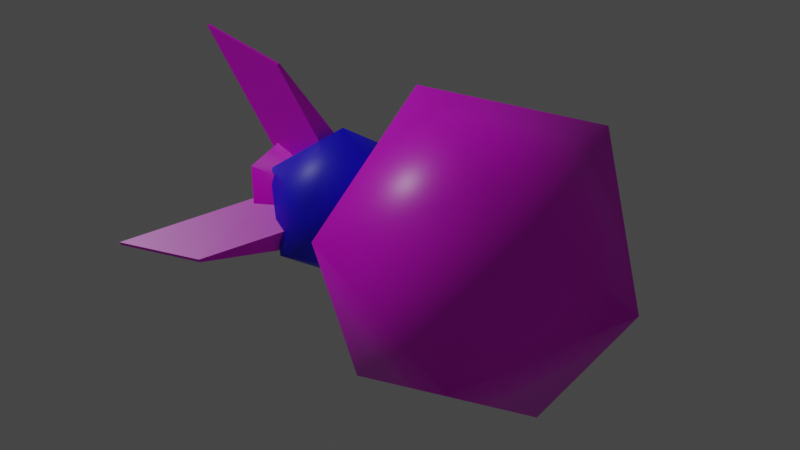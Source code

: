 # Source: pollenAttack.blend  (saved by Blender 2.93.20; exported with 4.5.12 LTS)
import bpy
from mathutils import Matrix  # noqa: F401  (used for matrix-valued properties, if any)

bpy.ops.wm.read_factory_settings(use_empty=True)
scene = bpy.context.scene
scene.name = 'Scene'

# ---- collections
col_collection = bpy.data.collections.new('Collection'); scene.collection.children.link(col_collection)

# ---- images (referenced by path relative to the original .blend; pixels are not part of the script)
import os
ASSET_DIR = os.environ.get("B2B_ASSET_DIR", "")  # directory of the original .blend (textures are referenced by path, not embedded)
HERE = os.path.dirname(os.path.abspath(__file__))  # packed textures are extracted next to this script under _unpacked/

def load_image(name, relpath, width, height, colorspace="sRGB"):
    """Load a texture the original file referenced (path relative to the .blend, or extracted next to this script)."""
    p = next((c for c in (os.path.join(HERE, relpath), os.path.join(ASSET_DIR, relpath)) if relpath and os.path.exists(c)), "")
    if p:
        img = bpy.data.images.load(p, check_existing=True)
        img.name = name
    else:  # same state as the original file: an image datablock whose file is absent (Cycles renders it pink)
        img = bpy.data.images.new(name, width, height)
        img.source = "FILE"
        img.filepath = "//" + (relpath or name)
    img.colorspace_settings.name = colorspace
    return img
img_plant_colors_png = load_image('plant-colors.png', 'plant-colors.png', 1024, 1024, 'sRGB')
img_default_particle_kinda_png = load_image('default-particle-kinda.png', 'default-particle-kinda.png', 1024, 1024, 'sRGB')

# ---- materials (node trees are filled in below, after node groups)
mat_material = bpy.data.materials.new('Material')
mat_material.alpha_threshold = 0.0
mat_material.use_transparent_shadow = False
mat_material.line_color = (0.0, 0.0, 0.0, 1.0)
mat_material_001 = bpy.data.materials.new('Material.001')
mat_material_001.surface_render_method = 'BLENDED'
mat_material_001.blend_method = 'BLEND'
mat_material_001.use_transparent_shadow = False

# ---- material node trees
mat_material.use_nodes = True; mat_material.node_tree.nodes.clear()
_N = mat_material.node_tree.nodes; _L = mat_material.node_tree.links
n0 = _N.new('ShaderNodeOutputMaterial'); n0.name = 'Material Output'; n0.location = (300, 300)
n1 = _N.new('ShaderNodeBsdfPrincipled'); n1.name = 'Principled BSDF'; n1.location = (10, 300)
n1.distribution = 'GGX'
n1.subsurface_method = 'BURLEY'
n1.inputs[2].default_value = 0.4
n1.inputs[3].default_value = 1.45
n1.inputs[27].default_value = (0.0, 0.0, 0.0, 1.0)
n1.inputs[28].default_value = 1.0
n2 = _N.new('ShaderNodeTexImage'); n2.name = 'Image Texture'; n2.location = (-378, 226)
n2.image = img_plant_colors_png
_L.new(n1.outputs[0], n0.inputs[0])
_L.new(n2.outputs[0], n1.inputs[0])
n0.is_active_output = True
mat_material_001.use_nodes = True; mat_material_001.node_tree.nodes.clear()
_N = mat_material_001.node_tree.nodes; _L = mat_material_001.node_tree.links
n0 = _N.new('ShaderNodeMix'); n0.name = 'Mix'; n0.location = (-334, 136)
n0.data_type = 'RGBA'
n0.inputs[7].default_value = (0.00691, 0.0, 1.0, 1.0)
n1 = _N.new('ShaderNodeBsdfPrincipled'); n1.name = 'Principled BSDF'; n1.location = (10, 300)
n1.distribution = 'GGX'
n1.subsurface_method = 'BURLEY'
n1.inputs[3].default_value = 1.45
n1.inputs[27].default_value = (0.0, 0.0, 0.0, 1.0)
n1.inputs[28].default_value = 1.0
n2 = _N.new('ShaderNodeTexImage'); n2.name = 'Image Texture'; n2.location = (-781, 7)
n2.image = img_default_particle_kinda_png
n3 = _N.new('ShaderNodeOutputMaterial'); n3.name = 'Material Output'; n3.location = (498, 334)
_L.new(n1.outputs[0], n3.inputs[0])
_L.new(n2.outputs[0], n0.inputs[6])
_L.new(n0.outputs[2], n1.inputs[0])
_L.new(n2.outputs[1], n1.inputs[4])
_L.new(n2.outputs[1], n0.inputs[0])
n3.is_active_output = True

# ---- world
world_world = bpy.data.worlds.new('World'); scene.world = world_world
world_world.use_nodes = True; world_world.node_tree.nodes.clear()
_N = world_world.node_tree.nodes; _L = world_world.node_tree.links
n0 = _N.new('ShaderNodeOutputWorld'); n0.name = 'World Output'; n0.location = (300, 300)
n1 = _N.new('ShaderNodeBackground'); n1.name = 'Background'; n1.location = (10, 300)
n1.inputs[0].default_value = (0.05088, 0.05088, 0.05088, 1.0)
_L.new(n1.outputs[0], n0.inputs[0])
n0.is_active_output = True
world_world.color = (0.05088, 0.05088, 0.05088)
world_world.use_sun_shadow = False
world_world.sun_shadow_jitter_overblur = 0.0

# ---- lights
light_sun = bpy.data.lights.new('Sun', 'SUN')
light_sun.transmission_factor = 0.0
light_sun.energy = 1.0
light_sun.shadow_soft_size = 0.125

# ---- meshes
me_icosphere = bpy.data.meshes.new('Icosphere')
me_icosphere.from_pydata([(0.0, 0.0, 0.0), (0.5528, -0.5257, -0.7236), (0.5528, -0.8506, 0.2764), (0.5528, 0.0, 0.8944), (0.5528, 0.8506, 0.2764), (0.5528, 0.5257, -0.7236), (1.447, -0.8506, -0.2764), (1.447, -0.5257, 0.7236), (1.447, 0.5257, 0.7236), (1.447, 0.8506, -0.2764), (1.447, 0.0, -0.8944), (2.0, 0.0, 1.51e-07), (-0.4449, 0.4118, -3.675e-08), (0.1551, 0.1689, 2.096e-08), (-0.4449, 0.1273, -0.3917), (0.1551, 0.0522, -0.1607), (-0.4449, -0.3332, -0.2421), (0.1551, -0.1367, -0.09929), (-0.4449, -0.3332, 0.2421), (0.1551, -0.1367, 0.09929), (-0.4449, 0.1273, 0.3917), (0.1551, 0.0522, 0.1607), (-0.5147, -0.01156, 0.7771), (-1.127, -0.01156, 0.9028), (-0.5147, 0.01156, 0.7771), (-1.127, 0.01156, 0.9028), (0.2202, -0.125, 0.06066), (-0.3919, -0.125, 0.2065), (0.2202, 0.125, 0.06066), (-0.3919, 0.125, 0.2065), (-0.5147, 0.6296, -0.4558), (-1.127, 0.7303, -0.531), (-0.5147, 0.6157, -0.4743), (-1.127, 0.7164, -0.5495), (0.2202, 0.1234, 0.06386), (-0.3919, 0.2403, -0.02342), (0.2202, -0.02621, -0.1365), (-0.3919, 0.09065, -0.2237), (-0.5147, -0.7278, -0.2728), (-1.127, -0.8461, -0.3152), (-0.5147, -0.7356, -0.2511), (-1.127, -0.8539, -0.2934), (0.2202, -0.01497, -0.1381), (-0.3919, -0.1523, -0.1873), (0.2202, -0.09924, 0.09725), (-0.3919, -0.2366, 0.04809)], [], [(0, 1, 2), (1, 0, 5), (0, 2, 3), (0, 3, 4), (0, 4, 5), (1, 5, 10), (2, 1, 6), (3, 2, 7), (4, 3, 8), (5, 4, 9), (1, 10, 6), (2, 6, 7), (3, 7, 8), (4, 8, 9), (5, 9, 10), (6, 10, 11), (7, 6, 11), (8, 7, 11), (9, 8, 11), (10, 9, 11), (12, 13, 15, 14), (14, 15, 17, 16), (16, 17, 19, 18), (15, 13, 21, 19, 17), (18, 19, 21, 20), (20, 21, 13, 12), (12, 14, 16, 18, 20), (22, 23, 25, 24), (24, 25, 29, 28), (28, 29, 27, 26), (26, 27, 23, 22), (24, 28, 26, 22), (29, 25, 23, 27), (30, 31, 33, 32), (32, 33, 37, 36), (36, 37, 35, 34), (34, 35, 31, 30), (32, 36, 34, 30), (37, 33, 31, 35), (38, 39, 41, 40), (40, 41, 45, 44), (44, 45, 43, 42), (42, 43, 39, 38), (40, 44, 42, 38), (45, 41, 39, 43)])
me_icosphere.polygons.foreach_set('use_smooth', [1, 1, 1, 1, 1, 1, 1, 1, 1, 1, 1, 1, 1, 1, 1, 1, 1, 1, 1, 1, 1, 1, 1, 1, 1, 1, 1, 0, 0, 0, 0, 0, 0, 0, 0, 0, 0, 0, 0, 0, 0, 0, 0, 0, 0])
_uv = me_icosphere.uv_layers.new(name='UVMap')
_uv.uv.foreach_set('vector', [0.02071, 0.8994, 0.08444, 0.8756, 0.08444, 0.8609, 0.08444, 0.8756, 0.02071, 0.8994, 0.08444, 0.9232, 0.02071, 0.8994, 0.08444, 0.8609, 0.08444, 0.8994, 0.02071, 0.8994, 0.08444, 0.8994, 0.08444, 0.9379, 0.02071, 0.8994, 0.08444, 0.9379, 0.08444, 0.9232, 0.08444, 0.8756, 0.08444, 0.9232, 0.0933, 0.8994, 0.08444, 0.8609, 0.08444, 0.8756, 0.0933, 0.8609, 0.08444, 0.8994, 0.08444, 0.8609, 0.0933, 0.8756, 0.08444, 0.9379, 0.08444, 0.8994, 0.0933, 0.9232, 0.08444, 0.9232, 0.08444, 0.9379, 0.0933, 0.9379, 0.08444, 0.8756, 0.0933, 0.8994, 0.0933, 0.8609, 0.08444, 0.8609, 0.0933, 0.8609, 0.0933, 0.8756, 0.08444, 0.8994, 0.0933, 0.8756, 0.0933, 0.9232, 0.08444, 0.9379, 0.0933, 0.9232, 0.0933, 0.9379, 0.08444, 0.9232, 0.0933, 0.9379, 0.0933, 0.8994, 0.0933, 0.8609, 0.0933, 0.8994, 0.5856, 0.8994, 0.0933, 0.8756, 0.0933, 0.8609, 0.5856, 0.8994, 0.0933, 0.9232, 0.0933, 0.8756, 0.5856, 0.8994, 0.0933, 0.9379, 0.0933, 0.9232, 0.5856, 0.8994, 0.0933, 0.8994, 0.0933, 0.9379, 0.5856, 0.8994, 0.2641, 0.9348, 0.1543, 0.9068, 0.1543, 0.8934, 0.2641, 0.902, 0.2641, 0.902, 0.1543, 0.8934, 0.1543, 0.8716, 0.2641, 0.8489, 0.2641, 0.8489, 0.1543, 0.8716, 0.1543, 0.8716, 0.2641, 0.8489, 0.1543, 0.8934, 0.1543, 0.9068, 0.1543, 0.8934, 0.1543, 0.8716, 0.1543, 0.8716, 0.2641, 0.8489, 0.1543, 0.8716, 0.1543, 0.8934, 0.2641, 0.902, 0.2641, 0.902, 0.1543, 0.8934, 0.1543, 0.9068, 0.2641, 0.9348, 0.2641, 0.9348, 0.2641, 0.902, 0.2641, 0.8489, 0.2641, 0.8489, 0.2641, 0.902, 0.4655, 0.8411, 0.54, 0.7495, 0.5403, 0.7489, 0.4655, 0.8409, 0.4655, 0.8409, 0.5403, 0.7489, 0.3447, 0.8623, 0.2629, 0.9566, 0.2629, 0.9566, 0.3447, 0.8623, 0.3499, 0.8634, 0.2713, 0.9539, 0.2713, 0.9539, 0.3499, 0.8634, 0.54, 0.7495, 0.4655, 0.8411, 0.4655, 0.8409, 0.2629, 0.9566, 0.2713, 0.9539, 0.4655, 0.8411, 0.3447, 0.8623, 0.5403, 0.7489, 0.54, 0.7495, 0.3499, 0.8634, 0.3358, 0.7293, 0.2894, 0.6283, 0.2892, 0.6277, 0.3359, 0.7293, 0.3359, 0.7293, 0.2892, 0.6277, 0.264, 0.8105, 0.3094, 0.9198, 0.3094, 0.9198, 0.264, 0.8105, 0.2681, 0.8057, 0.3107, 0.908, 0.3107, 0.908, 0.2681, 0.8057, 0.2894, 0.6283, 0.3358, 0.7293, 0.3359, 0.7293, 0.3094, 0.9198, 0.3107, 0.908, 0.3358, 0.7293, 0.264, 0.8105, 0.2892, 0.6277, 0.2894, 0.6283, 0.2681, 0.8057, 0.5019, 0.8737, 0.5419, 0.8036, 0.5429, 0.803, 0.5028, 0.8733, 0.5028, 0.8733, 0.5429, 0.803, 0.3395, 0.9066, 0.2839, 0.9859, 0.2839, 0.9859, 0.3395, 0.9066, 0.3354, 0.9093, 0.2818, 0.9857, 0.2818, 0.9857, 0.3354, 0.9093, 0.5419, 0.8036, 0.5019, 0.8737, 0.5028, 0.8733, 0.2839, 0.9859, 0.2818, 0.9857, 0.5019, 0.8737, 0.3395, 0.9066, 0.5429, 0.803, 0.5419, 0.8036, 0.3354, 0.9093])
me_icosphere.materials.append(mat_material)
me_icosphere.use_remesh_fix_poles = True
me_icosphere.use_remesh_preserve_attributes = False
me_icosphere.update()
me_icosphere_001 = bpy.data.meshes.new('Icosphere.001')
me_icosphere_001.from_pydata([(0.0, 0.0, -0.5), (0.3618, -0.2629, -0.2236), (-0.1382, -0.4253, -0.2236), (-0.4472, 0.0, -0.2236), (-0.1382, 0.4253, -0.2236), (0.3618, 0.2629, -0.2236), (0.1382, -0.4253, 0.2236), (-0.3618, -0.2629, 0.2236), (-0.3618, 0.2629, 0.2236), (0.1382, 0.4253, 0.2236), (0.4472, 0.0, 0.2236), (0.0, 0.0, 0.5)], [], [(0, 1, 2), (1, 0, 5), (0, 2, 3), (0, 3, 4), (0, 4, 5), (1, 5, 10), (2, 1, 6), (3, 2, 7), (4, 3, 8), (5, 4, 9), (1, 10, 6), (2, 6, 7), (3, 7, 8), (4, 8, 9), (5, 9, 10), (6, 10, 11), (7, 6, 11), (8, 7, 11), (9, 8, 11), (10, 9, 11)])
me_icosphere_001.polygons.foreach_set('use_smooth', [True] * 20)
_uv = me_icosphere_001.uv_layers.new(name='UVMap')
_uv.uv.foreach_set('vector', [0.5, 0.5, 0.771, 0.6969, 0.3965, 0.8186, 0.771, 0.6969, 0.5, 0.5, 0.771, 0.3031, 0.5, 0.5, 0.3965, 0.8186, 0.165, 0.5, 0.5, 0.5, 0.165, 0.5, 0.3965, 0.1814, 0.5, 0.5, 0.3965, 0.1814, 0.771, 0.3031, 0.771, 0.6969, 0.771, 0.3031, 0.835, 0.5, 0.3965, 0.8186, 0.771, 0.6969, 0.6035, 0.8186, 0.165, 0.5, 0.3965, 0.8186, 0.229, 0.6969, 0.3965, 0.1814, 0.165, 0.5, 0.229, 0.3031, 0.771, 0.3031, 0.3965, 0.1814, 0.6035, 0.1814, 0.771, 0.6969, 0.835, 0.5, 0.6035, 0.8186, 0.3965, 0.8186, 0.6035, 0.8186, 0.229, 0.6969, 0.165, 0.5, 0.229, 0.6969, 0.229, 0.3031, 0.3965, 0.1814, 0.229, 0.3031, 0.6035, 0.1814, 0.771, 0.3031, 0.6035, 0.1814, 0.835, 0.5, 0.6035, 0.8186, 0.835, 0.5, 0.5, 0.5, 0.229, 0.6969, 0.6035, 0.8186, 0.5, 0.5, 0.229, 0.3031, 0.229, 0.6969, 0.5, 0.5, 0.6035, 0.1814, 0.229, 0.3031, 0.5, 0.5, 0.835, 0.5, 0.6035, 0.1814, 0.5, 0.5])
me_icosphere_001.materials.append(mat_material_001)
me_icosphere_001.use_remesh_fix_poles = True
me_icosphere_001.use_remesh_preserve_attributes = False
me_icosphere_001.update()

# ---- objects
ob_pollen_missle = bpy.data.objects.new('pollen missle', me_icosphere)
ob_smoke_particle = bpy.data.objects.new('smoke particle', me_icosphere_001)
ob_sun = bpy.data.objects.new('Sun', light_sun)

# ---- transforms, parenting, visibility, modifiers, constraints
ob_pollen_missle.location = (0.0, 0.0, 0.0)
ob_smoke_particle.location = (0.0, 0.0, 0.0)
ob_sun.location = (0.0, 0.0, -2.0)
ob_sun.rotation_euler = (0.34, -0.8197, -0.1489)

# ---- collection membership
col_collection.objects.link(ob_pollen_missle)
col_collection.objects.link(ob_smoke_particle)
col_collection.objects.link(ob_sun)

# ---- scene / render settings (as saved in the file)
scene.frame_start = 1; scene.frame_end = 250; scene.frame_set(1)
scene.render.engine = 'BLENDER_EEVEE_NEXT'
scene.cycles.use_denoising = False
scene.cycles.samples = 128
scene.cycles.sampling_pattern = 'TABULATED_SOBOL'
scene.cycles.use_adaptive_sampling = False
scene.cycles.use_light_tree = False
scene.view_settings.view_transform = 'Filmic'
bpy.context.view_layer.update()

# ---- added for rendering (the .blend has no active camera): camera
cam_auto = bpy.data.cameras.new('AutoCamera')
cam_auto.lens = 50.0
cam_auto.sensor_width = 36.0
cam_auto.clip_end = 1000.0
ob_auto_camera = bpy.data.objects.new('AutoCamera', cam_auto)
scene.collection.objects.link(ob_auto_camera)
ob_auto_camera.location = (4.12735, -4.43049, 2.95677)
ob_auto_camera.rotation_euler = (1.09748, -7.21219e-08, 0.694738)
scene.camera = ob_auto_camera
bpy.context.view_layer.update()
